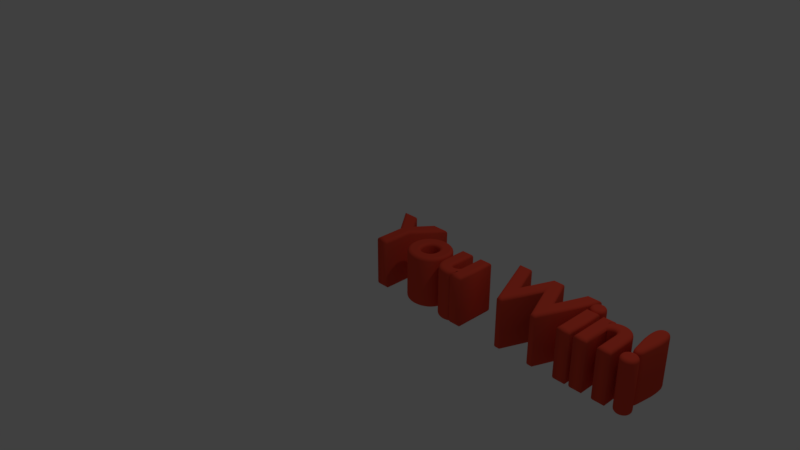 # Source: win.blend  (saved by Blender 2.79.0; exported with 4.5.12 LTS)
import bpy
from mathutils import Matrix  # noqa: F401  (used for matrix-valued properties, if any)

bpy.ops.wm.read_factory_settings(use_empty=True)
scene = bpy.context.scene
scene.name = 'Scene'

# ---- collections
col_collection_1 = bpy.data.collections.new('Collection 1'); scene.collection.children.link(col_collection_1)

# ---- materials (node trees are filled in below, after node groups)
mat_material_001 = bpy.data.materials.new('Material.001')
mat_material_001.alpha_threshold = 0.0
mat_material_001.use_transparent_shadow = False
mat_material_001.diffuse_color = (0.8, 0.07291, 0.03911, 1.0)
mat_material_001.roughness = 0.5

# ---- material node trees

# ---- world
world_world = bpy.data.worlds.new('World'); scene.world = world_world
world_world.color = (0.05088, 0.05088, 0.05088)
world_world.use_sun_shadow = False
world_world.sun_shadow_jitter_overblur = 0.0
world_world.cycles.sampling_method = 'MANUAL'

# ---- cameras
cam_camera = bpy.data.cameras.new('Camera')
cam_camera.clip_end = 100.0
cam_camera.lens = 35.0
cam_camera.sensor_width = 32.0
cam_camera.sensor_height = 18.0
cam_camera.ortho_scale = 7.314
cam_camera.dof.focus_distance = 0.0
cam_camera.dof.aperture_fstop = 128.0

# ---- lights
light_lamp = bpy.data.lights.new('Lamp', 'POINT')
light_lamp.transmission_factor = 0.0
light_lamp.cutoff_distance = 30.0
light_lamp.energy = 100.0
light_lamp.shadow_buffer_clip_start = 1.001
light_lamp.shadow_soft_size = 0.1
light_lamp.shadow_maximum_resolution = 0.006
light_lamp.use_absolute_resolution = True

# ---- curves / text
txt_text = bpy.data.curves.new('Text', 'FONT')
txt_text.dimensions = '2D'
txt_text.body = 'You Win!'
txt_text.materials.append(mat_material_001)
txt_text.use_path_clamp = True
txt_text.bevel_resolution = 3
txt_text.extrude = 0.3
txt_text.bevel_depth = 0.04

# ---- objects
ob_text = bpy.data.objects.new('Text', txt_text)
ob_lamp = bpy.data.objects.new('Lamp', light_lamp)
ob_camera = bpy.data.objects.new('Camera', cam_camera)

# ---- transforms, parenting, visibility, modifiers, constraints
ob_text.location = (0.0, 0.0, 0.0)
ob_text.lineart.crease_threshold = 0.0
ob_lamp.location = (4.076, 1.005, 5.904)
ob_lamp.rotation_euler = (0.6503, 0.05522, 1.866)
ob_lamp.lock_rotations_4d = False
ob_lamp.empty_display_type = 'ARROWS'
ob_lamp.color = (0.0, 0.0, 0.0, 0.0)
ob_lamp.lineart.crease_threshold = 0.0
ob_camera.location = (7.481, -6.508, 5.344)
ob_camera.rotation_euler = (1.109, 0.0, 0.8149)
ob_camera.lock_rotations_4d = False
ob_camera.empty_display_type = 'ARROWS'
ob_camera.color = (0.0, 0.0, 0.0, 0.0)
ob_camera.display_type = 'WIRE'
ob_camera.lineart.crease_threshold = 0.0

# ---- collection membership
col_collection_1.objects.link(ob_text)
col_collection_1.objects.link(ob_lamp)
col_collection_1.objects.link(ob_camera)

# ---- scene / render settings (as saved in the file)
scene.camera = ob_camera
scene.frame_start = 1; scene.frame_end = 250; scene.frame_set(1)
scene.render.engine = 'BLENDER_EEVEE_NEXT'
scene.render.resolution_percentage = 50
scene.render.dither_intensity = 0.0
scene.cycles.use_denoising = False
scene.cycles.samples = 128
scene.cycles.sampling_pattern = 'TABULATED_SOBOL'
scene.cycles.use_adaptive_sampling = False
scene.cycles.use_light_tree = False
scene.cycles.blur_glossy = 0.0
scene.cycles.sample_clamp_indirect = 0.0
scene.view_settings.view_transform = 'Standard'
bpy.context.view_layer.update()
